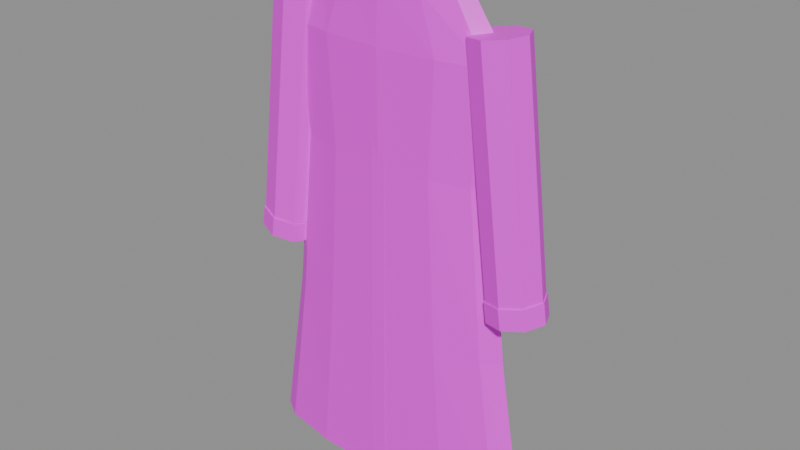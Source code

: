 # Source: item.robes.blend  (saved by Blender 5.2.45; exported with 4.5.12 LTS)
import bpy
from mathutils import Matrix  # noqa: F401  (used for matrix-valued properties, if any)

bpy.ops.wm.read_factory_settings(use_empty=True)
scene = bpy.context.scene
scene.name = 'Scene'

# ---- images (referenced by path relative to the original .blend; pixels are not part of the script)
import os
ASSET_DIR = os.environ.get("B2B_ASSET_DIR", "")  # directory of the original .blend (textures are referenced by path, not embedded)
HERE = os.path.dirname(os.path.abspath(__file__))  # packed textures are extracted next to this script under _unpacked/

def load_image(name, relpath, width, height, colorspace="sRGB"):
    """Load a texture the original file referenced (path relative to the .blend, or extracted next to this script)."""
    p = next((c for c in (os.path.join(HERE, relpath), os.path.join(ASSET_DIR, relpath)) if relpath and os.path.exists(c)), "")
    if p:
        img = bpy.data.images.load(p, check_existing=True)
        img.name = name
    else:  # same state as the original file: an image datablock whose file is absent (Cycles renders it pink)
        img = bpy.data.images.new(name, width, height)
        img.source = "FILE"
        img.filepath = "//" + (relpath or name)
    img.colorspace_settings.name = colorspace
    return img
img_palette_png = load_image('palette.png', 'palette.png', 1024, 1024, 'sRGB')

# ---- materials (node trees are filled in below, after node groups)
mat_palette = bpy.data.materials.new('palette')

# ---- material node trees
mat_palette.use_nodes = True; mat_palette.node_tree.nodes.clear()
_N = mat_palette.node_tree.nodes; _L = mat_palette.node_tree.links
n0 = _N.new('ShaderNodeBsdfPrincipled'); n0.name = 'Principled BSDF'; n0.location = (-200, 100)
n0.inputs[10].default_value = 0.005
n1 = _N.new('ShaderNodeOutputMaterial'); n1.name = 'Material Output'; n1.location = (200, 100)
n2 = _N.new('ShaderNodeTexImage'); n2.name = 'Image Texture'; n2.location = (0, 0)
n2.image = img_palette_png
n2.interpolation = 'Closest'
_L.new(n0.outputs[0], n1.inputs[0])
_L.new(n2.outputs[0], n0.inputs[0])
n1.is_active_output = True

# ---- meshes
me_robes = bpy.data.meshes.new('robes')
me_robes.from_pydata([(0.23, 0.0, 0.0), (0.1991, -0.02033, 0.0), (0.115, -0.03522, 0.0), (1.408e-17, -0.04067, 0.0), (-0.115, -0.03522, 0.0), (-0.1991, -0.02033, 0.0), (-0.23, -4.98e-18, 0.0), (-0.1991, 0.02033, 0.0), (-0.115, 0.03522, 0.0), (-4.224e-17, 0.04067, 0.0), (0.115, 0.03522, 0.0), (0.1991, 0.02033, 0.0), (0.1877, 0.0, 0.2532), (0.1626, -0.01906, 0.2532), (0.09386, -0.03302, 0.2532), (1.149e-17, -0.03813, 0.2532), (-0.09386, -0.03302, 0.2532), (-0.1626, -0.01906, 0.2532), (-0.1877, -4.669e-18, 0.2532), (-0.1626, 0.01906, 0.2532), (-0.09386, 0.03302, 0.2532), (-3.448e-17, 0.03813, 0.2532), (0.09386, 0.03302, 0.2532), (0.1626, 0.01906, 0.2532), (0.1596, 0.0, 0.5063), (0.1382, -0.01822, 0.5063), (0.07978, -0.03155, 0.5063), (9.77e-18, -0.03643, 0.5063), (-0.07978, -0.03155, 0.5063), (-0.1382, -0.01822, 0.5063), (-0.1596, -4.462e-18, 0.5063), (-0.1382, 0.01822, 0.5063), (-0.07978, 0.03155, 0.5063), (-2.931e-17, 0.03643, 0.5063), (0.07978, 0.03155, 0.5063), (0.1382, 0.01822, 0.5063), (0.1783, 0.0, 0.6684), (0.1544, -0.01906, 0.6684), (0.08916, -0.03302, 0.6684), (1.092e-17, -0.03813, 0.6684), (-0.08916, -0.03302, 0.6684), (-0.1544, -0.01906, 0.6684), (-0.1783, -4.669e-18, 0.6684), (-0.1544, 0.01906, 0.6684), (-0.08916, 0.03302, 0.6684), (-3.276e-17, 0.03813, 0.6684), (0.08916, 0.03302, 0.6684), (0.1544, 0.01906, 0.6684), (0.122, 0.0, 0.7494), (0.1057, -0.01695, 0.7494), (0.06101, -0.02935, 0.7494), (7.471e-18, -0.03389, 0.7494), (-0.06101, -0.02935, 0.7494), (-0.1057, -0.01695, 0.7494), (-0.122, -4.15e-18, 0.7494), (-0.1057, 0.01695, 0.7494), (-0.06101, 0.02935, 0.7494), (-2.241e-17, 0.03389, 0.7494), (0.06101, 0.02935, 0.7494), (0.1057, 0.01695, 0.7494), (0.05631, 0.0, 0.7797), (0.04877, -0.01271, 0.7797), (0.02816, -0.02201, 0.7797), (3.448e-18, -0.02542, 0.7797), (-0.02816, -0.02201, 0.7797), (-0.04877, -0.01271, 0.7797), (-0.05631, -3.113e-18, 0.7797), (-0.04877, 0.01271, 0.7797), (-0.02816, 0.02201, 0.7797), (-1.034e-17, 0.02542, 0.7797), (0.02816, 0.02201, 0.7797), (0.04877, 0.01271, 0.7797), (-0.2014, 0.0, 0.7148), (-0.1892, 0.02696, 0.7131), (-0.1596, 0.03813, 0.7089), (-0.13, 0.02696, 0.7046), (-0.1177, 4.669e-18, 0.7029), (-0.13, -0.02696, 0.7046), (-0.1596, -0.03813, 0.7089), (-0.1892, -0.02696, 0.7131), (-0.2437, 0.0, 0.3705), (-0.2314, 0.02696, 0.3688), (-0.2018, 0.03813, 0.3646), (-0.1722, 0.02696, 0.3603), (-0.1599, 4.669e-18, 0.3586), (-0.1722, -0.02696, 0.3603), (-0.2018, -0.03813, 0.3646), (-0.2314, -0.02696, 0.3688), (-0.2453, 0.0, 0.3724), (-0.2326, 0.02816, 0.3701), (-0.2018, 0.03982, 0.3646), (-0.171, 0.02816, 0.359), (-0.1583, 4.877e-18, 0.3567), (-0.171, -0.02816, 0.359), (-0.2018, -0.03982, 0.3646), (-0.2326, -0.02816, 0.3701), (-0.25, 0.0, 0.342), (-0.2373, 0.02816, 0.3397), (-0.2065, 0.03982, 0.3342), (-0.1757, 0.02816, 0.3286), (-0.163, 4.877e-18, 0.3264), (-0.1757, -0.02816, 0.3286), (-0.2065, -0.03982, 0.3342), (-0.2373, -0.02816, 0.3397), (0.1177, 0.0, 0.7029), (0.13, 0.02696, 0.7046), (0.1596, 0.03813, 0.7089), (0.1892, 0.02696, 0.7131), (0.2014, 4.669e-18, 0.7148), (0.1892, -0.02696, 0.7131), (0.1596, -0.03813, 0.7089), (0.13, -0.02696, 0.7046), (0.1599, 0.0, 0.3586), (0.1722, 0.02696, 0.3603), (0.2018, 0.03813, 0.3646), (0.2314, 0.02696, 0.3688), (0.2437, 4.669e-18, 0.3705), (0.2314, -0.02696, 0.3688), (0.2018, -0.03813, 0.3646), (0.1722, -0.02696, 0.3603), (0.1583, 0.0, 0.3567), (0.171, 0.02816, 0.359), (0.2018, 0.03982, 0.3646), (0.2326, 0.02816, 0.3701), (0.2453, 4.877e-18, 0.3724), (0.2326, -0.02816, 0.3701), (0.2018, -0.03982, 0.3646), (0.171, -0.02816, 0.359), (0.163, 0.0, 0.3264), (0.1757, 0.02816, 0.3286), (0.2065, 0.03982, 0.3342), (0.2373, 0.02816, 0.3397), (0.25, 4.877e-18, 0.342), (0.2373, -0.02816, 0.3397), (0.2065, -0.03982, 0.3342), (0.1757, -0.02816, 0.3286), (-0.0122, -0.04109, 0.02025), (0.0122, -0.04109, 0.02025), (0.01032, -0.03431, 0.7494), (-0.01032, -0.03431, 0.7494), (0.0, 0.02542, 0.6582), (0.06107, 0.005392, 0.6974), (-0.02261, -0.005992, 0.6984), (-0.07426, 0.02542, 0.698), (-0.02411, 0.05891, 0.6964), (0.06228, 0.04584, 0.6968), (0.02391, -0.00779, 0.7616), (-0.05998, 0.005748, 0.7602), (-0.06071, 0.04532, 0.7606), (0.024, 0.05876, 0.7617), (0.07395, 0.02542, 0.7601), (0.0, 0.02542, 0.8)], [], [(0, 12, 13, 1), (1, 13, 14, 2), (2, 14, 15, 3), (3, 15, 16, 4), (4, 16, 17, 5), (5, 17, 18, 6), (6, 18, 19, 7), (7, 19, 20, 8), (8, 20, 21, 9), (9, 21, 22, 10), (10, 22, 23, 11), (11, 23, 12, 0), (12, 24, 25, 13), (13, 25, 26, 14), (14, 26, 27, 15), (15, 27, 28, 16), (16, 28, 29, 17), (17, 29, 30, 18), (18, 30, 31, 19), (19, 31, 32, 20), (20, 32, 33, 21), (21, 33, 34, 22), (22, 34, 35, 23), (23, 35, 24, 12), (24, 36, 37, 25), (25, 37, 38, 26), (26, 38, 39, 27), (27, 39, 40, 28), (28, 40, 41, 29), (29, 41, 42, 30), (30, 42, 43, 31), (31, 43, 44, 32), (32, 44, 45, 33), (33, 45, 46, 34), (34, 46, 47, 35), (35, 47, 36, 24), (36, 48, 49, 37), (37, 49, 50, 38), (38, 50, 51, 39), (39, 51, 52, 40), (40, 52, 53, 41), (41, 53, 54, 42), (42, 54, 55, 43), (43, 55, 56, 44), (44, 56, 57, 45), (45, 57, 58, 46), (46, 58, 59, 47), (47, 59, 48, 36), (48, 60, 61, 49), (49, 61, 62, 50), (50, 62, 63, 51), (51, 63, 64, 52), (52, 64, 65, 53), (53, 65, 66, 54), (54, 66, 67, 55), (55, 67, 68, 56), (56, 68, 69, 57), (57, 69, 70, 58), (58, 70, 71, 59), (59, 71, 60, 48), (11, 0, 1, 2, 3, 4, 5, 6, 7, 8, 9, 10), (60, 71, 70, 69, 68, 67, 66, 65, 64, 63, 62, 61), (72, 73, 81, 80), (73, 74, 82, 81), (74, 75, 83, 82), (75, 76, 84, 83), (76, 77, 85, 84), (77, 78, 86, 85), (78, 79, 87, 86), (79, 72, 80, 87), (79, 78, 77, 76, 75, 74, 73, 72), (80, 81, 82, 83, 84, 85, 86, 87), (88, 89, 97, 96), (89, 90, 98, 97), (90, 91, 99, 98), (91, 92, 100, 99), (92, 93, 101, 100), (93, 94, 102, 101), (94, 95, 103, 102), (95, 88, 96, 103), (95, 94, 93, 92, 91, 90, 89, 88), (96, 97, 98, 99, 100, 101, 102, 103), (104, 105, 113, 112), (105, 106, 114, 113), (106, 107, 115, 114), (107, 108, 116, 115), (108, 109, 117, 116), (109, 110, 118, 117), (110, 111, 119, 118), (111, 104, 112, 119), (111, 110, 109, 108, 107, 106, 105, 104), (112, 113, 114, 115, 116, 117, 118, 119), (120, 121, 129, 128), (121, 122, 130, 129), (122, 123, 131, 130), (123, 124, 132, 131), (124, 125, 133, 132), (125, 126, 134, 133), (126, 127, 135, 134), (127, 120, 128, 135), (127, 126, 125, 124, 123, 122, 121, 120), (128, 129, 130, 131, 132, 133, 134, 135), (136, 137, 138, 139), (140, 141, 142), (141, 140, 145), (140, 142, 143), (140, 143, 144), (140, 144, 145), (141, 145, 150), (142, 141, 146), (143, 142, 147), (144, 143, 148), (145, 144, 149), (141, 150, 146), (142, 146, 147), (143, 147, 148), (144, 148, 149), (145, 149, 150), (146, 150, 151), (147, 146, 151), (148, 147, 151), (149, 148, 151), (150, 149, 151)])
_uv = me_robes.uv_layers.new(name='UVMap')
_uv.uv.foreach_set('vector', [0.6875, 0.1667, 0.6875, 0.1667, 0.6875, 0.1667, 0.6875, 0.1667, 0.6875, 0.1667, 0.6875, 0.1667, 0.6875, 0.1667, 0.6875, 0.1667, 0.6875, 0.1667, 0.6875, 0.1667, 0.6875, 0.1667, 0.6875, 0.1667, 0.6875, 0.1667, 0.6875, 0.1667, 0.6875, 0.1667, 0.6875, 0.1667, 0.6875, 0.1667, 0.6875, 0.1667, 0.6875, 0.1667, 0.6875, 0.1667, 0.6875, 0.1667, 0.6875, 0.1667, 0.6875, 0.1667, 0.6875, 0.1667, 0.6875, 0.1667, 0.6875, 0.1667, 0.6875, 0.1667, 0.6875, 0.1667, 0.6875, 0.1667, 0.6875, 0.1667, 0.6875, 0.1667, 0.6875, 0.1667, 0.6875, 0.1667, 0.6875, 0.1667, 0.6875, 0.1667, 0.6875, 0.1667, 0.6875, 0.1667, 0.6875, 0.1667, 0.6875, 0.1667, 0.6875, 0.1667, 0.6875, 0.1667, 0.6875, 0.1667, 0.6875, 0.1667, 0.6875, 0.1667, 0.6875, 0.1667, 0.6875, 0.1667, 0.6875, 0.1667, 0.6875, 0.1667, 0.6875, 0.1667, 0.6875, 0.1667, 0.6875, 0.1667, 0.6875, 0.1667, 0.6875, 0.1667, 0.6875, 0.1667, 0.6875, 0.1667, 0.6875, 0.1667, 0.6875, 0.1667, 0.6875, 0.1667, 0.6875, 0.1667, 0.6875, 0.1667, 0.6875, 0.1667, 0.6875, 0.1667, 0.6875, 0.1667, 0.6875, 0.1667, 0.6875, 0.1667, 0.6875, 0.1667, 0.6875, 0.1667, 0.6875, 0.1667, 0.6875, 0.1667, 0.6875, 0.1667, 0.6875, 0.1667, 0.6875, 0.1667, 0.6875, 0.1667, 0.6875, 0.1667, 0.6875, 0.1667, 0.6875, 0.1667, 0.6875, 0.1667, 0.6875, 0.1667, 0.6875, 0.1667, 0.6875, 0.1667, 0.6875, 0.1667, 0.6875, 0.1667, 0.6875, 0.1667, 0.6875, 0.1667, 0.6875, 0.1667, 0.6875, 0.1667, 0.6875, 0.1667, 0.6875, 0.1667, 0.6875, 0.1667, 0.6875, 0.1667, 0.6875, 0.1667, 0.6875, 0.1667, 0.6875, 0.1667, 0.6875, 0.1667, 0.6875, 0.1667, 0.6875, 0.1667, 0.6875, 0.1667, 0.6875, 0.1667, 0.6875, 0.1667, 0.6875, 0.1667, 0.6875, 0.1667, 0.6875, 0.1667, 0.6875, 0.1667, 0.6875, 0.1667, 0.6875, 0.1667, 0.6875, 0.1667, 0.6875, 0.1667, 0.6875, 0.1667, 0.6875, 0.1667, 0.6875, 0.1667, 0.6875, 0.1667, 0.6875, 0.1667, 0.6875, 0.1667, 0.6875, 0.1667, 0.6875, 0.1667, 0.6875, 0.1667, 0.6875, 0.1667, 0.6875, 0.1667, 0.6875, 0.1667, 0.6875, 0.1667, 0.6875, 0.1667, 0.6875, 0.1667, 0.6875, 0.1667, 0.6875, 0.1667, 0.6875, 0.1667, 0.6875, 0.1667, 0.6875, 0.1667, 0.6875, 0.1667, 0.6875, 0.1667, 0.6875, 0.1667, 0.6875, 0.1667, 0.6875, 0.1667, 0.6875, 0.1667, 0.6875, 0.1667, 0.6875, 0.1667, 0.6875, 0.1667, 0.6875, 0.1667, 0.6875, 0.1667, 0.6875, 0.1667, 0.6875, 0.1667, 0.6875, 0.1667, 0.6875, 0.1667, 0.6875, 0.1667, 0.6875, 0.1667, 0.6875, 0.1667, 0.6875, 0.1667, 0.6875, 0.1667, 0.6875, 0.1667, 0.6875, 0.1667, 0.6875, 0.1667, 0.6875, 0.1667, 0.6875, 0.1667, 0.6875, 0.1667, 0.6875, 0.1667, 0.6875, 0.1667, 0.6875, 0.1667, 0.6875, 0.1667, 0.6875, 0.1667, 0.6875, 0.1667, 0.6875, 0.1667, 0.6875, 0.1667, 0.6875, 0.1667, 0.6875, 0.1667, 0.6875, 0.1667, 0.6875, 0.1667, 0.6875, 0.1667, 0.6875, 0.1667, 0.6875, 0.1667, 0.6875, 0.1667, 0.6875, 0.1667, 0.6875, 0.1667, 0.6875, 0.1667, 0.6875, 0.1667, 0.6875, 0.1667, 0.6875, 0.1667, 0.6875, 0.1667, 0.6875, 0.1667, 0.6875, 0.1667, 0.6875, 0.1667, 0.6875, 0.1667, 0.6875, 0.1667, 0.6875, 0.1667, 0.6875, 0.1667, 0.6875, 0.1667, 0.6875, 0.1667, 0.6875, 0.1667, 0.6875, 0.1667, 0.6875, 0.1667, 0.6875, 0.1667, 0.6875, 0.1667, 0.6875, 0.1667, 0.6875, 0.1667, 0.6875, 0.1667, 0.6875, 0.1667, 0.6875, 0.1667, 0.6875, 0.1667, 0.6875, 0.1667, 0.6875, 0.1667, 0.6875, 0.1667, 0.6875, 0.1667, 0.6875, 0.1667, 0.6875, 0.1667, 0.6875, 0.1667, 0.6875, 0.1667, 0.6875, 0.1667, 0.6875, 0.1667, 0.6875, 0.1667, 0.6875, 0.1667, 0.6875, 0.1667, 0.6875, 0.1667, 0.6875, 0.1667, 0.6875, 0.1667, 0.6875, 0.1667, 0.6875, 0.1667, 0.6875, 0.1667, 0.6875, 0.1667, 0.6875, 0.1667, 0.6875, 0.1667, 0.6875, 0.1667, 0.6875, 0.1667, 0.6875, 0.1667, 0.6875, 0.1667, 0.6875, 0.1667, 0.6875, 0.1667, 0.6875, 0.1667, 0.6875, 0.1667, 0.6875, 0.1667, 0.6875, 0.1667, 0.6875, 0.1667, 0.6875, 0.1667, 0.6875, 0.1667, 0.6875, 0.1667, 0.6875, 0.1667, 0.6875, 0.1667, 0.6875, 0.1667, 0.6875, 0.1667, 0.6875, 0.1667, 0.6875, 0.1667, 0.6875, 0.1667, 0.6875, 0.1667, 0.6875, 0.2778, 0.6875, 0.2778, 0.6875, 0.2778, 0.6875, 0.2778, 0.6875, 0.2778, 0.6875, 0.2778, 0.6875, 0.2778, 0.6875, 0.2778, 0.6875, 0.2778, 0.6875, 0.2778, 0.6875, 0.2778, 0.6875, 0.2778, 0.6875, 0.1667, 0.6875, 0.1667, 0.6875, 0.1667, 0.6875, 0.1667, 0.6875, 0.1667, 0.6875, 0.1667, 0.6875, 0.1667, 0.6875, 0.1667, 0.6875, 0.1667, 0.6875, 0.1667, 0.6875, 0.1667, 0.6875, 0.1667, 0.6875, 0.1667, 0.6875, 0.1667, 0.6875, 0.1667, 0.6875, 0.1667, 0.6875, 0.1667, 0.6875, 0.1667, 0.6875, 0.1667, 0.6875, 0.1667, 0.6875, 0.1667, 0.6875, 0.1667, 0.6875, 0.1667, 0.6875, 0.1667, 0.6875, 0.1667, 0.6875, 0.1667, 0.6875, 0.1667, 0.6875, 0.1667, 0.6875, 0.1667, 0.6875, 0.1667, 0.6875, 0.1667, 0.6875, 0.1667, 0.6875, 0.1667, 0.6875, 0.1667, 0.6875, 0.1667, 0.6875, 0.1667, 0.6875, 0.1667, 0.6875, 0.1667, 0.6875, 0.1667, 0.6875, 0.1667, 0.6875, 0.1667, 0.6875, 0.1667, 0.6875, 0.1667, 0.6875, 0.1667, 0.6875, 0.1667, 0.6875, 0.1667, 0.6875, 0.1667, 0.6875, 0.1667, 0.6875, 0.1667, 0.6875, 0.1667, 0.6875, 0.1667, 0.6875, 0.1667, 0.6875, 0.1667, 0.6875, 0.1667, 0.6875, 0.1667, 0.6875, 0.1667, 0.6875, 0.1667, 0.6875, 0.1667, 0.6875, 0.1667, 0.6875, 0.1667, 0.6875, 0.2778, 0.6875, 0.2778, 0.6875, 0.2778, 0.6875, 0.2778, 0.6875, 0.2778, 0.6875, 0.2778, 0.6875, 0.2778, 0.6875, 0.2778, 0.6875, 0.2778, 0.6875, 0.2778, 0.6875, 0.2778, 0.6875, 0.2778, 0.6875, 0.2778, 0.6875, 0.2778, 0.6875, 0.2778, 0.6875, 0.2778, 0.6875, 0.2778, 0.6875, 0.2778, 0.6875, 0.2778, 0.6875, 0.2778, 0.6875, 0.2778, 0.6875, 0.2778, 0.6875, 0.2778, 0.6875, 0.2778, 0.6875, 0.2778, 0.6875, 0.2778, 0.6875, 0.2778, 0.6875, 0.2778, 0.6875, 0.2778, 0.6875, 0.2778, 0.6875, 0.2778, 0.6875, 0.2778, 0.6875, 0.2778, 0.6875, 0.2778, 0.6875, 0.2778, 0.6875, 0.2778, 0.6875, 0.2778, 0.6875, 0.2778, 0.6875, 0.2778, 0.6875, 0.2778, 0.6875, 0.2778, 0.6875, 0.2778, 0.6875, 0.2778, 0.6875, 0.2778, 0.6875, 0.2778, 0.6875, 0.2778, 0.6875, 0.2778, 0.6875, 0.2778, 0.6875, 0.1667, 0.6875, 0.1667, 0.6875, 0.1667, 0.6875, 0.1667, 0.6875, 0.1667, 0.6875, 0.1667, 0.6875, 0.1667, 0.6875, 0.1667, 0.6875, 0.1667, 0.6875, 0.1667, 0.6875, 0.1667, 0.6875, 0.1667, 0.6875, 0.1667, 0.6875, 0.1667, 0.6875, 0.1667, 0.6875, 0.1667, 0.6875, 0.1667, 0.6875, 0.1667, 0.6875, 0.1667, 0.6875, 0.1667, 0.6875, 0.1667, 0.6875, 0.1667, 0.6875, 0.1667, 0.6875, 0.1667, 0.6875, 0.1667, 0.6875, 0.1667, 0.6875, 0.1667, 0.6875, 0.1667, 0.6875, 0.1667, 0.6875, 0.1667, 0.6875, 0.1667, 0.6875, 0.1667, 0.6875, 0.1667, 0.6875, 0.1667, 0.6875, 0.1667, 0.6875, 0.1667, 0.6875, 0.1667, 0.6875, 0.1667, 0.6875, 0.1667, 0.6875, 0.1667, 0.6875, 0.1667, 0.6875, 0.1667, 0.6875, 0.1667, 0.6875, 0.1667, 0.6875, 0.1667, 0.6875, 0.1667, 0.6875, 0.1667, 0.6875, 0.1667, 0.6875, 0.2778, 0.6875, 0.2778, 0.6875, 0.2778, 0.6875, 0.2778, 0.6875, 0.2778, 0.6875, 0.2778, 0.6875, 0.2778, 0.6875, 0.2778, 0.6875, 0.2778, 0.6875, 0.2778, 0.6875, 0.2778, 0.6875, 0.2778, 0.6875, 0.2778, 0.6875, 0.2778, 0.6875, 0.2778, 0.6875, 0.2778, 0.6875, 0.2778, 0.6875, 0.2778, 0.6875, 0.2778, 0.6875, 0.2778, 0.6875, 0.2778, 0.6875, 0.2778, 0.6875, 0.2778, 0.6875, 0.2778, 0.6875, 0.2778, 0.6875, 0.2778, 0.6875, 0.2778, 0.6875, 0.2778, 0.6875, 0.2778, 0.6875, 0.2778, 0.6875, 0.2778, 0.6875, 0.2778, 0.6875, 0.2778, 0.6875, 0.2778, 0.6875, 0.2778, 0.6875, 0.2778, 0.6875, 0.2778, 0.6875, 0.2778, 0.6875, 0.2778, 0.6875, 0.2778, 0.6875, 0.2778, 0.6875, 0.2778, 0.6875, 0.2778, 0.6875, 0.2778, 0.6875, 0.2778, 0.6875, 0.2778, 0.6875, 0.2778, 0.6875, 0.2778, 0.6875, 0.2778, 0.6875, 0.2778, 0.6875, 0.2778, 0.6875, 0.2778, 0.6875, 0.1667, 0.6875, 0.1667, 0.6875, 0.1667, 0.6875, 0.1667, 0.6875, 0.1667, 0.6875, 0.1667, 0.6875, 0.1667, 0.6875, 0.1667, 0.6875, 0.1667, 0.6875, 0.1667, 0.6875, 0.1667, 0.6875, 0.1667, 0.6875, 0.1667, 0.6875, 0.1667, 0.6875, 0.1667, 0.6875, 0.1667, 0.6875, 0.1667, 0.6875, 0.1667, 0.6875, 0.1667, 0.6875, 0.1667, 0.6875, 0.1667, 0.6875, 0.1667, 0.6875, 0.1667, 0.6875, 0.1667, 0.6875, 0.1667, 0.6875, 0.1667, 0.6875, 0.1667, 0.6875, 0.1667, 0.6875, 0.1667, 0.6875, 0.1667, 0.6875, 0.1667, 0.6875, 0.1667, 0.6875, 0.1667, 0.6875, 0.1667, 0.6875, 0.1667, 0.6875, 0.1667, 0.6875, 0.1667, 0.6875, 0.1667, 0.6875, 0.1667, 0.6875, 0.1667, 0.6875, 0.1667, 0.6875, 0.1667, 0.6875, 0.1667, 0.6875, 0.1667, 0.6875, 0.1667, 0.6875, 0.1667, 0.6875, 0.1667, 0.6875, 0.1667, 0.6875, 0.1667, 0.6875, 0.1667, 0.6875, 0.1667, 0.6875, 0.1667, 0.6875, 0.1667, 0.6875, 0.1667, 0.6875, 0.1667, 0.6875, 0.1667, 0.6875, 0.1667, 0.6875, 0.1667, 0.6875, 0.1667, 0.6875, 0.1667])
me_robes.materials.append(mat_palette)
me_robes.update()

# ---- objects
ob_robes = bpy.data.objects.new('robes', me_robes)

# ---- transforms, parenting, visibility, modifiers, constraints
ob_robes.location = (0.0, 0.0, 0.0)

# ---- collection membership
scene.collection.objects.link(ob_robes)

# ---- scene / render settings (as saved in the file)
scene.frame_start = 1; scene.frame_end = 250; scene.frame_set(1)
scene.render.engine = 'BLENDER_EEVEE_NEXT'
scene.render.bake_bias = 0.0
scene.render.bake_samples = 0
scene.render.compositor_device = 'GPU'
scene.eevee.use_volume_custom_range = False
scene.eevee.fast_gi_thickness_near = 0.1
scene.eevee.fast_gi_thickness_far = 0.0
scene.eevee.ray_tracing_options.screen_trace_thickness = 0.1
bpy.context.view_layer.update()

# ---- added for rendering (the .blend has no active camera and no usable light): camera, sun + grey world if the file has none
cam_auto = bpy.data.cameras.new('AutoCamera')
cam_auto.lens = 50.0
cam_auto.sensor_width = 36.0
cam_auto.clip_end = 1000.0
ob_auto_camera = bpy.data.objects.new('AutoCamera', cam_auto)
scene.collection.objects.link(ob_auto_camera)
ob_auto_camera.location = (0.877745, -1.04439, 1.1022)
ob_auto_camera.rotation_euler = (1.09748, -7.21219e-08, 0.694738)
scene.camera = ob_auto_camera
light_auto_sun = bpy.data.lights.new('AutoSun', 'SUN')
light_auto_sun.energy = 3.0
light_auto_sun.angle = 0.0523599
ob_auto_sun = bpy.data.objects.new('AutoSun', light_auto_sun)
scene.collection.objects.link(ob_auto_sun)
ob_auto_sun.rotation_euler = (0.872665, 0.174533, 0.523599)
if scene.world is None:
    world_auto = bpy.data.worlds.new('AutoWorld')
    world_auto.color = (0.3, 0.3, 0.3)
    scene.world = world_auto
bpy.context.view_layer.update()
